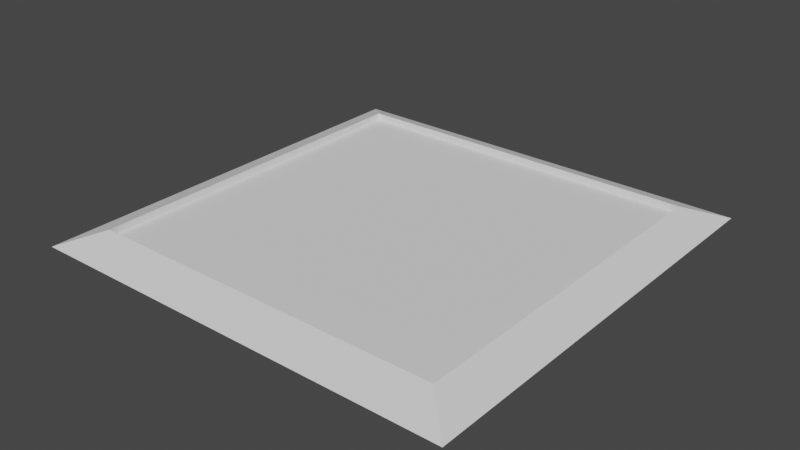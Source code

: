 # Source: icering.blend  (saved by Blender 2.80.75; exported with 4.5.12 LTS)
import bpy
from mathutils import Matrix  # noqa: F401  (used for matrix-valued properties, if any)

bpy.ops.wm.read_factory_settings(use_empty=True)
scene = bpy.context.scene
scene.name = 'Scene'

# ---- collections
col_collection = bpy.data.collections.new('Collection'); scene.collection.children.link(col_collection)

# ---- world
world_world = bpy.data.worlds.new('World'); scene.world = world_world
world_world.use_nodes = True; world_world.node_tree.nodes.clear()
_N = world_world.node_tree.nodes; _L = world_world.node_tree.links
n0 = _N.new('ShaderNodeOutputWorld'); n0.name = 'World Output'; n0.location = (300, 300)
n1 = _N.new('ShaderNodeBackground'); n1.name = 'Background'; n1.location = (10, 300)
n1.inputs[0].default_value = (0.05088, 0.05088, 0.05088, 1.0)
_L.new(n1.outputs[0], n0.inputs[0])
n0.is_active_output = True
world_world.color = (0.05088, 0.05088, 0.05088)
world_world.use_sun_shadow = False
world_world.sun_shadow_jitter_overblur = 0.0

# ---- meshes
me_cube_001 = bpy.data.meshes.new('Cube.001')
me_cube_001.from_pydata([(-3.0, -3.0, 0.0), (-3.0, 3.0, 0.0), (3.0, -3.0, 0.0), (3.0, 3.0, 0.0), (-2.5, -2.5, 0.2), (-2.5, 2.5, 0.2), (2.5, 2.5, 0.2), (2.5, -2.5, 0.2), (-2.5, -2.5, 0.1), (-2.5, 2.5, 0.1), (2.5, 2.5, 0.1), (2.5, -2.5, 0.1)], [], [(1, 3, 2, 0), (3, 1, 5, 6), (7, 6, 10, 11), (2, 3, 6, 7), (1, 0, 4, 5), (0, 2, 7, 4), (10, 9, 8, 11), (5, 4, 8, 9), (4, 7, 11, 8), (6, 5, 9, 10)])
_uv = me_cube_001.uv_layers.new(name='UVMap')
_uv.uv.foreach_set('vector', [0.125, 0.5, 0.375, 0.5, 0.375, 0.75, 0.125, 0.75, 0.625, 0.5, 0.625, 0.25, 0.625, 0.25, 0.625, 0.5, 0.625, 0.75, 0.625, 0.5, 0.625, 0.5, 0.625, 0.75, 0.625, 0.75, 0.625, 0.5, 0.625, 0.5, 0.625, 0.75, 0.625, 0.25, 0.625, 0.0, 0.625, 0.0, 0.625, 0.25, 0.625, 1.0, 0.625, 0.75, 0.625, 0.75, 0.625, 1.0, 0.625, 0.5, 0.875, 0.5, 0.875, 0.75, 0.625, 0.75, 0.625, 0.25, 0.625, 0.0, 0.625, 0.0, 0.625, 0.25, 0.625, 1.0, 0.625, 0.75, 0.625, 0.75, 0.625, 1.0, 0.625, 0.5, 0.625, 0.25, 0.625, 0.25, 0.625, 0.5])
me_cube_001.use_remesh_preserve_volume = False
me_cube_001.use_remesh_preserve_attributes = False
me_cube_001.use_mirror_vertex_groups = False
me_cube_001.update()

# ---- objects
ob_cube = bpy.data.objects.new('Cube', me_cube_001)

# ---- transforms, parenting, visibility, modifiers, constraints
ob_cube.location = (0.0, 0.0, 0.0)
ob_cube.lineart.crease_threshold = 0.0

# ---- collection membership
col_collection.objects.link(ob_cube)

# ---- scene / render settings (as saved in the file)
scene.frame_start = 1; scene.frame_end = 250; scene.frame_set(1)
scene.render.engine = 'BLENDER_EEVEE_NEXT'
scene.cycles.use_denoising = False
scene.cycles.samples = 128
scene.cycles.sampling_pattern = 'TABULATED_SOBOL'
scene.cycles.use_adaptive_sampling = False
scene.cycles.use_light_tree = False
scene.view_settings.view_transform = 'Filmic'
bpy.context.view_layer.update()

# ---- added for rendering (the .blend has no active camera and no usable light): camera, sun
cam_auto = bpy.data.cameras.new('AutoCamera')
cam_auto.lens = 50.0
cam_auto.sensor_width = 36.0
cam_auto.clip_end = 1000.0
ob_auto_camera = bpy.data.objects.new('AutoCamera', cam_auto)
scene.collection.objects.link(ob_auto_camera)
ob_auto_camera.location = (7.85297, -9.42357, 6.38238)
ob_auto_camera.rotation_euler = (1.09748, -7.21219e-08, 0.694738)
scene.camera = ob_auto_camera
light_auto_sun = bpy.data.lights.new('AutoSun', 'SUN')
light_auto_sun.energy = 3.0
light_auto_sun.angle = 0.0523599
ob_auto_sun = bpy.data.objects.new('AutoSun', light_auto_sun)
scene.collection.objects.link(ob_auto_sun)
ob_auto_sun.rotation_euler = (0.872665, 0.174533, 0.523599)
bpy.context.view_layer.update()
